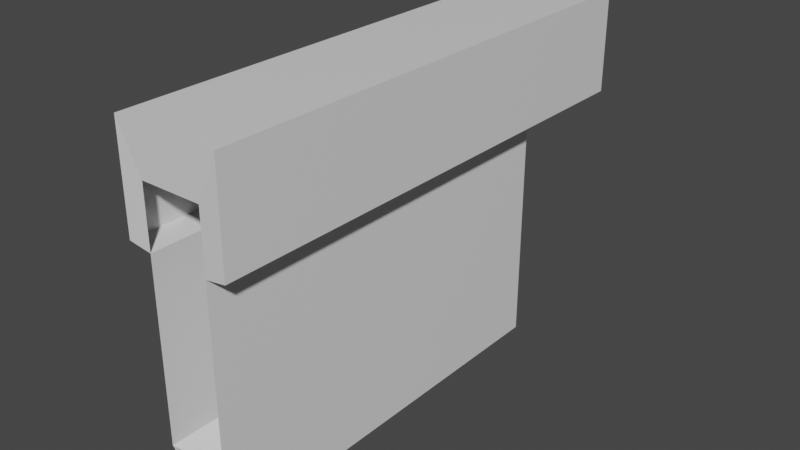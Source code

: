 # Source: WallUpdatedForAngleLeft.blend  (saved by Blender 2.93.21; exported with 4.5.12 LTS)
import bpy
from mathutils import Matrix  # noqa: F401  (used for matrix-valued properties, if any)

bpy.ops.wm.read_factory_settings(use_empty=True)
scene = bpy.context.scene
scene.name = 'Scene'

# ---- collections
col_collection = bpy.data.collections.new('Collection'); scene.collection.children.link(col_collection)

# ---- materials (node trees are filled in below, after node groups)
mat_material = bpy.data.materials.new('Material')
mat_material.alpha_threshold = 0.0
mat_material.use_transparent_shadow = False
mat_material.line_color = (0.0, 0.0, 0.0, 1.0)

# ---- material node trees
mat_material.use_nodes = True; mat_material.node_tree.nodes.clear()
_N = mat_material.node_tree.nodes; _L = mat_material.node_tree.links
n0 = _N.new('ShaderNodeOutputMaterial'); n0.name = 'Material Output'; n0.location = (300, 300)
n1 = _N.new('ShaderNodeBsdfPrincipled'); n1.name = 'Principled BSDF'; n1.location = (10, 300)
n1.distribution = 'GGX'
n1.subsurface_method = 'BURLEY'
n1.inputs[2].default_value = 0.4
n1.inputs[3].default_value = 1.45
n1.inputs[27].default_value = (0.0, 0.0, 0.0, 1.0)
n1.inputs[28].default_value = 1.0
_L.new(n1.outputs[0], n0.inputs[0])
n0.is_active_output = True

# ---- world
world_world = bpy.data.worlds.new('World'); scene.world = world_world
world_world.use_nodes = True; world_world.node_tree.nodes.clear()
_N = world_world.node_tree.nodes; _L = world_world.node_tree.links
n0 = _N.new('ShaderNodeOutputWorld'); n0.name = 'World Output'; n0.location = (300, 300)
n1 = _N.new('ShaderNodeBackground'); n1.name = 'Background'; n1.location = (10, 300)
n1.inputs[0].default_value = (0.05088, 0.05088, 0.05088, 1.0)
_L.new(n1.outputs[0], n0.inputs[0])
n0.is_active_output = True
world_world.color = (0.05088, 0.05088, 0.05088)
world_world.use_sun_shadow = False
world_world.sun_shadow_jitter_overblur = 0.0

# ---- meshes
me_cube = bpy.data.meshes.new('Cube')
me_cube.from_pydata([(0.251, 1.671, -0.9773), (0.251, -1.671, 0.9773), (0.251, -1.671, -0.9773), (-0.251, 1.671, -0.9773), (-0.251, -1.671, 0.9773), (-0.251, -1.671, -0.9773), (-0.251, 1.671, -0.9759), (-0.251, -1.671, -0.9759), (0.251, 1.671, -1.463), (0.251, -1.671, -1.463), (0.251, 1.671, 0.4859), (-0.251, -1.671, 0.4859), (0.251, -1.671, 0.4859), (-0.251, 1.671, 0.4859), (0.4322, 2.482, 1.36), (0.4322, -1.68, 1.36), (-0.4322, 2.482, 1.36), (-0.4322, -1.68, 1.36), (0.4322, 2.482, 0.5194), (-0.4322, -1.68, 0.5194), (0.4322, -1.68, 0.5194), (-0.4322, 2.482, 0.5194)], [], [(13, 11, 19, 21), (4, 1, 15, 17), (3, 0, 8, 6), (11, 4, 17, 19), (12, 10, 18, 20), (6, 8, 9, 7), (2, 5, 7, 9), (5, 3, 6, 7), (0, 2, 9, 8), (3, 13, 10, 0), (0, 10, 12, 2), (5, 11, 13, 3), (14, 16, 17, 15), (19, 17, 16, 21), (18, 14, 15, 20), (21, 16, 14, 18), (10, 13, 21, 18), (1, 12, 20, 15)])
_uv = me_cube.uv_layers.new(name='UVMap')
_uv.uv.foreach_set('vector', [0.5705, 0.25, 0.5705, 0.0, 0.5705, 0.0, 0.5705, 0.25, 0.0, 0.0, 0.0, 0.0, 0.0, 0.0, 0.0, 0.0, 0.375, 0.25, 0.375, 0.5, 0.375, 0.5, 0.375, 0.25, 0.0, 0.0, 0.0, 0.0, 0.0, 0.0, 0.0, 0.0, 0.5705, 0.75, 0.5705, 0.5, 0.5705, 0.5, 0.5705, 0.75, 0.125, 0.5, 0.375, 0.5, 0.375, 0.75, 0.125, 0.75, 0.375, 0.75, 0.375, 1.0, 0.375, 1.0, 0.375, 0.75, 0.375, 0.0, 0.375, 0.25, 0.375, 0.25, 0.375, 0.0, 0.375, 0.5, 0.375, 0.75, 0.375, 0.75, 0.375, 0.5, 0.375, 0.25, 0.5705, 0.25, 0.5705, 0.5, 0.375, 0.5, 0.375, 0.5, 0.5705, 0.5, 0.5705, 0.75, 0.375, 0.75, 0.375, 0.0, 0.5705, 0.0, 0.5705, 0.25, 0.375, 0.25, 0.625, 0.5, 0.875, 0.5, 0.875, 0.75, 0.625, 0.75, 0.5705, 0.0, 0.625, 0.0, 0.625, 0.25, 0.5705, 0.25, 0.5705, 0.5, 0.625, 0.5, 0.625, 0.75, 0.5705, 0.75, 0.5705, 0.25, 0.625, 0.25, 0.625, 0.5, 0.5705, 0.5, 0.5705, 0.5, 0.5705, 0.25, 0.5705, 0.25, 0.5705, 0.5, 0.0, 0.0, 0.0, 0.0, 0.0, 0.0, 0.0, 0.0])
me_cube.materials.append(mat_material)
me_cube.use_remesh_preserve_volume = False
me_cube.use_remesh_preserve_attributes = False
me_cube.use_mirror_vertex_groups = False
me_cube.update()

# ---- objects
ob_cube = bpy.data.objects.new('Cube', me_cube)

# ---- transforms, parenting, visibility, modifiers, constraints
ob_cube.location = (0.0, 0.0, 0.0)
ob_cube.lock_rotations_4d = False
ob_cube.empty_display_type = 'ARROWS'
ob_cube.lineart.crease_threshold = 0.0

# ---- collection membership
col_collection.objects.link(ob_cube)

# ---- scene / render settings (as saved in the file)
scene.frame_start = 1; scene.frame_end = 250; scene.frame_set(1)
scene.render.engine = 'BLENDER_EEVEE_NEXT'
scene.cycles.use_denoising = False
scene.cycles.samples = 128
scene.cycles.sampling_pattern = 'TABULATED_SOBOL'
scene.cycles.use_adaptive_sampling = False
scene.cycles.use_light_tree = False
scene.view_settings.view_transform = 'Filmic'
bpy.context.view_layer.update()

# ---- added for rendering (the .blend has no active camera and no usable light): camera, sun
cam_auto = bpy.data.cameras.new('AutoCamera')
cam_auto.lens = 50.0
cam_auto.sensor_width = 36.0
cam_auto.clip_end = 1000.0
ob_auto_camera = bpy.data.objects.new('AutoCamera', cam_auto)
scene.collection.objects.link(ob_auto_camera)
ob_auto_camera.location = (4.72151, -5.26476, 3.72549)
ob_auto_camera.rotation_euler = (1.09748, -7.21219e-08, 0.694738)
scene.camera = ob_auto_camera
light_auto_sun = bpy.data.lights.new('AutoSun', 'SUN')
light_auto_sun.energy = 3.0
light_auto_sun.angle = 0.0523599
ob_auto_sun = bpy.data.objects.new('AutoSun', light_auto_sun)
scene.collection.objects.link(ob_auto_sun)
ob_auto_sun.rotation_euler = (0.872665, 0.174533, 0.523599)
bpy.context.view_layer.update()
